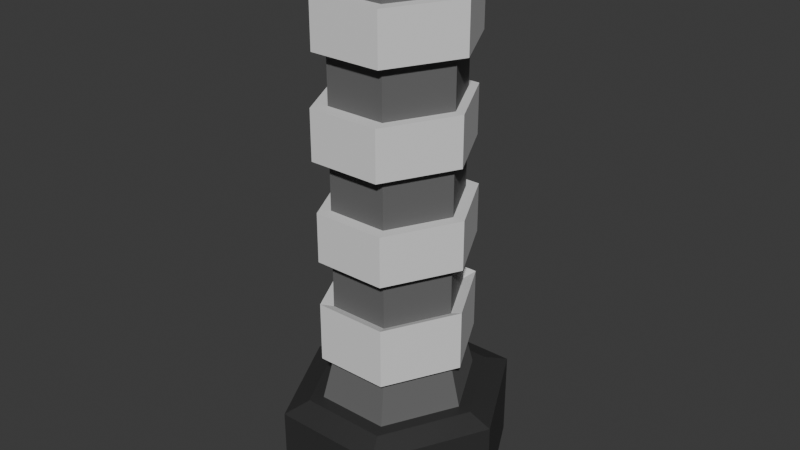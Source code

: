 # Source: IronSwordHandle.blend  (saved by Blender 4.2.66; exported with 4.5.12 LTS)
import bpy
from mathutils import Matrix  # noqa: F401  (used for matrix-valued properties, if any)

bpy.ops.wm.read_factory_settings(use_empty=True)
scene = bpy.context.scene
scene.name = 'Scene'

# ---- collections
col_collection = bpy.data.collections.new('Collection'); scene.collection.children.link(col_collection)

# ---- materials (node trees are filled in below, after node groups)
mat_base = bpy.data.materials.new('Base')
mat_material = bpy.data.materials.new('Material')
mat_knob = bpy.data.materials.new('Knob')

# ---- material node trees
mat_base.use_nodes = True; mat_base.node_tree.nodes.clear()
_N = mat_base.node_tree.nodes; _L = mat_base.node_tree.links
n0 = _N.new('ShaderNodeBsdfPrincipled'); n0.name = 'Principled BSDF'; n0.location = (10, 300)
n0.inputs[0].default_value = (0.1435, 0.1435, 0.1435, 1.0)
n0.inputs[3].default_value = 1.1
n1 = _N.new('ShaderNodeOutputMaterial'); n1.name = 'Material Output'; n1.location = (300, 300)
_L.new(n0.outputs[0], n1.inputs[0])
n1.is_active_output = True
mat_material.use_nodes = True; mat_material.node_tree.nodes.clear()
_N = mat_material.node_tree.nodes; _L = mat_material.node_tree.links
n0 = _N.new('ShaderNodeBsdfPrincipled'); n0.name = 'Principled BSDF'; n0.location = (10, 300)
n1 = _N.new('ShaderNodeOutputMaterial'); n1.name = 'Material Output'; n1.location = (300, 300)
_L.new(n0.outputs[0], n1.inputs[0])
n1.is_active_output = True
mat_knob.use_nodes = True; mat_knob.node_tree.nodes.clear()
_N = mat_knob.node_tree.nodes; _L = mat_knob.node_tree.links
n0 = _N.new('ShaderNodeBsdfPrincipled'); n0.name = 'Principled BSDF'; n0.location = (10, 300)
n0.inputs[0].default_value = (0.0331, 0.0331, 0.0331, 1.0)
n1 = _N.new('ShaderNodeOutputMaterial'); n1.name = 'Material Output'; n1.location = (300, 300)
_L.new(n0.outputs[0], n1.inputs[0])
n1.is_active_output = True

# ---- world
world_world = bpy.data.worlds.new('World'); scene.world = world_world
world_world.use_nodes = True; world_world.node_tree.nodes.clear()
_N = world_world.node_tree.nodes; _L = world_world.node_tree.links
n0 = _N.new('ShaderNodeOutputWorld'); n0.name = 'World Output'; n0.location = (300, 300)
n1 = _N.new('ShaderNodeBackground'); n1.name = 'Background'; n1.location = (10, 300)
n1.inputs[0].default_value = (0.05088, 0.05088, 0.05088, 1.0)
_L.new(n1.outputs[0], n0.inputs[0])
n0.is_active_output = True
world_world.color = (0.05088, 0.05088, 0.05088)
world_world.sun_shadow_jitter_overblur = 0.0

# ---- meshes
me_cube_003 = bpy.data.meshes.new('Cube.003')
me_cube_003.from_pydata([(-0.0194, -0.03641, 0.3522), (-0.0194, 0.03914, 0.3522), (0.0194, -0.03641, 0.3522), (0.0194, 0.03914, 0.3522), (-0.03881, 0.001362, 0.3522), (0.03881, 0.001362, 0.3522), (0.0194, -0.03641, 0.3207), (0.0194, -0.03641, 0.2891), (0.0194, -0.03641, 0.2576), (0.0194, -0.03641, 0.2261), (0.0194, -0.03641, 0.1945), (0.0194, -0.03641, 0.163), (0.0194, -0.03641, 0.1315), (0.0194, -0.03641, 0.09993), (0.02328, -0.04397, 0.06839), (0.04657, 0.001362, 0.06839), (0.03881, 0.001362, 0.09993), (0.03881, 0.001362, 0.1315), (0.03881, 0.001362, 0.163), (0.03881, 0.001362, 0.1945), (0.03881, 0.001362, 0.2261), (0.03881, 0.001362, 0.2576), (0.03881, 0.001362, 0.2891), (0.03881, 0.001362, 0.3207), (-0.0194, -0.03641, 0.3207), (-0.0194, -0.03641, 0.2891), (-0.0194, -0.03641, 0.2576), (-0.0194, -0.03641, 0.2261), (-0.0194, -0.03641, 0.1945), (-0.0194, -0.03641, 0.163), (-0.0194, -0.03641, 0.1315), (-0.0194, -0.03641, 0.09993), (-0.02328, -0.04397, 0.06839), (0.0194, 0.03914, 0.3207), (0.0194, 0.03914, 0.2891), (0.0194, 0.03914, 0.2576), (0.0194, 0.03914, 0.2261), (0.0194, 0.03914, 0.1945), (0.0194, 0.03914, 0.163), (0.0194, 0.03914, 0.1315), (0.0194, 0.03914, 0.09993), (0.02328, 0.04669, 0.06839), (-0.02328, 0.04669, 0.06839), (-0.0194, 0.03914, 0.09993), (-0.0194, 0.03914, 0.1315), (-0.0194, 0.03914, 0.163), (-0.0194, 0.03914, 0.1945), (-0.0194, 0.03914, 0.2261), (-0.0194, 0.03914, 0.2576), (-0.0194, 0.03914, 0.2891), (-0.0194, 0.03914, 0.3207), (-0.04657, 0.001362, 0.06839), (-0.03881, 0.001362, 0.09993), (-0.03881, 0.001362, 0.1315), (-0.03881, 0.001362, 0.163), (-0.03881, 0.001362, 0.1945), (-0.03881, 0.001362, 0.2261), (-0.03881, 0.001362, 0.2576), (-0.03881, 0.001362, 0.2891), (-0.03881, 0.001362, 0.3207), (0.02328, -0.04397, 0.3207), (0.02328, -0.04397, 0.2891), (0.04657, 0.001362, 0.2891), (0.04657, 0.001362, 0.3207), (-0.02328, -0.04397, 0.3207), (-0.02328, -0.04397, 0.2891), (0.02328, 0.04669, 0.3207), (0.02328, 0.04669, 0.2891), (-0.02328, 0.04669, 0.2891), (-0.02328, 0.04669, 0.3207), (-0.04657, 0.001362, 0.2891), (-0.04657, 0.001362, 0.3207), (0.02183, -0.04491, 0.2576), (0.02183, -0.04491, 0.2261), (0.04511, 0.0004175, 0.2261), (-0.02474, -0.04491, 0.2576), (-0.02474, -0.04491, 0.2261), (0.02183, 0.04575, 0.2261), (-0.02474, 0.04575, 0.2261), (-0.02474, 0.04575, 0.2576), (-0.04802, 0.0004175, 0.2261), (-0.04802, 0.0004175, 0.2576), (0.04511, 0.0004175, 0.2576), (0.02183, 0.04575, 0.2576), (0.02328, -0.04397, 0.1945), (0.02328, -0.04397, 0.163), (0.04657, 0.001362, 0.163), (0.04657, 0.001362, 0.1945), (-0.02328, -0.04397, 0.1945), (-0.02328, -0.04397, 0.163), (0.02328, 0.04669, 0.1945), (0.02328, 0.04669, 0.163), (-0.02328, 0.04669, 0.163), (-0.02328, 0.04669, 0.1945), (-0.04657, 0.001362, 0.163), (-0.04657, 0.001362, 0.1945), (0.02328, -0.04397, 0.1346), (0.02328, -0.04397, 0.09677), (0.04657, 0.001362, 0.09677), (0.04657, 0.001362, 0.1346), (-0.02328, -0.04397, 0.1346), (-0.02328, -0.04397, 0.09677), (0.02328, 0.04669, 0.1346), (0.02328, 0.04669, 0.09677), (-0.02328, 0.04669, 0.09677), (-0.02328, 0.04669, 0.1346), (-0.04657, 0.001362, 0.09677), (-0.04657, 0.001362, 0.1346), (0.02747, -0.05212, 0.06839), (0.03493, -0.06663, 0.06273), (0.03309, -0.04397, 0.001525), (0.03493, -0.06663, 0.007183), (0.06985, 0.001362, 0.007183), (0.05638, 0.001362, 0.001525), (-0.06985, 0.001362, 0.007183), (-0.05638, 0.001362, 0.001525), (-0.03309, -0.04397, 0.001525), (-0.03493, -0.06663, 0.007183), (0.03493, 0.06936, 0.007183), (0.03309, 0.04669, 0.001525), (-0.03309, 0.04669, 0.001525), (-0.03493, 0.06936, 0.007183), (-0.03493, -0.06663, 0.06273), (-0.02747, -0.05212, 0.06839), (0.03493, 0.06936, 0.06273), (0.02747, 0.05485, 0.06839), (0.055, 0.001362, 0.06839), (0.06985, 0.001362, 0.06273), (-0.02747, 0.05485, 0.06839), (-0.03493, 0.06936, 0.06273), (-0.055, 0.001362, 0.06839), (-0.06985, 0.001362, 0.06273)], [], [(51, 42, 128, 130), (42, 41, 125, 128), (127, 109, 111, 112), (109, 122, 117, 111), (41, 15, 126, 125), (3, 1, 4, 0, 2, 5), (0, 4, 59, 24), (22, 34, 67, 62), (25, 58, 57, 26), (27, 9, 73, 76), (27, 56, 55, 28), (45, 54, 94, 92), (29, 54, 53, 30), (44, 39, 102, 105), (31, 52, 51, 32), (3, 5, 23, 33), (7, 22, 62, 61), (34, 22, 21, 35), (36, 20, 19, 37), (29, 11, 85, 89), (38, 18, 17, 39), (16, 40, 103, 98), (40, 16, 15, 41), (4, 1, 50, 59), (33, 23, 63, 66), (58, 49, 48, 57), (56, 27, 76, 80), (56, 47, 46, 55), (55, 46, 93, 95), (54, 45, 44, 53), (13, 16, 98, 97), (52, 43, 42, 51), (1, 3, 33, 50), (23, 6, 60, 63), (49, 34, 35, 48), (8, 26, 75, 72), (47, 36, 37, 46), (54, 29, 89, 94), (45, 38, 39, 44), (39, 17, 99, 102), (43, 40, 41, 42), (5, 2, 6, 23), (49, 58, 70, 68), (22, 7, 8, 21), (9, 20, 74, 73), (20, 9, 10, 19), (38, 45, 92, 91), (18, 11, 12, 17), (17, 12, 96, 99), (16, 13, 14, 15), (2, 0, 24, 6), (25, 7, 61, 65), (7, 25, 26, 8), (26, 57, 81, 75), (9, 27, 28, 10), (10, 28, 88, 84), (11, 29, 30, 12), (43, 52, 106, 104), (13, 31, 32, 14), (64, 71, 70, 65), (66, 63, 62, 67), (71, 69, 68, 70), (69, 66, 67, 68), (63, 60, 61, 62), (60, 64, 65, 61), (50, 33, 66, 69), (24, 59, 71, 64), (6, 24, 64, 60), (34, 49, 68, 67), (58, 25, 65, 70), (59, 50, 69, 71), (21, 8, 72, 82), (75, 81, 80, 76), (81, 79, 78, 80), (79, 83, 77, 78), (82, 72, 73, 74), (72, 75, 76, 73), (83, 82, 74, 77), (57, 48, 79, 81), (47, 56, 80, 78), (48, 35, 83, 79), (36, 47, 78, 77), (88, 95, 94, 89), (90, 87, 86, 91), (95, 93, 92, 94), (93, 90, 91, 92), (87, 84, 85, 86), (84, 88, 89, 85), (19, 10, 84, 87), (37, 19, 87, 90), (11, 18, 86, 85), (18, 38, 91, 86), (46, 37, 90, 93), (28, 55, 95, 88), (100, 107, 106, 101), (102, 99, 98, 103), (107, 105, 104, 106), (105, 102, 103, 104), (99, 96, 97, 98), (96, 100, 101, 97), (30, 53, 107, 100), (12, 30, 100, 96), (40, 43, 104, 103), (53, 44, 105, 107), (52, 31, 101, 106), (31, 13, 97, 101), (14, 32, 123, 108), (115, 113, 110, 116), (120, 119, 113, 115), (124, 127, 112, 118), (32, 51, 130, 123), (129, 124, 118, 121), (122, 131, 114, 117), (131, 129, 121, 114), (115, 116, 117, 114), (119, 120, 121, 118), (113, 119, 118, 112), (116, 110, 111, 117), (120, 115, 114, 121), (110, 113, 112, 111), (131, 122, 123, 130), (127, 124, 125, 126), (129, 131, 130, 128), (124, 129, 128, 125), (109, 127, 126, 108), (122, 109, 108, 123), (15, 14, 108, 126), (35, 21, 82, 83), (36, 77, 74, 20)])
me_cube_003.polygons.foreach_set('material_index', [2, 2, 2, 2, 2, 0, 0, 1, 0, 1, 0, 1, 0, 1, 0, 0, 1, 0, 0, 1, 0, 1, 0, 0, 1, 0, 1, 0, 1, 0, 1, 0, 0, 1, 0, 1, 0, 1, 0, 1, 0, 0, 1, 0, 1, 0, 1, 0, 1, 0, 0, 1, 0, 1, 0, 1, 0, 1, 0, 1, 1, 1, 1, 1, 1, 1, 1, 1, 1, 1, 1, 1, 1, 1, 1, 1, 1, 1, 1, 1, 1, 1, 1, 1, 1, 1, 1, 1, 1, 1, 1, 1, 1, 1, 1, 1, 1, 1, 1, 1, 1, 1, 1, 1, 1, 1, 2, 2, 2, 2, 2, 2, 2, 2, 2, 2, 2, 2, 2, 2, 2, 2, 2, 2, 2, 2, 2, 1, 1])
_uv = me_cube_003.uv_layers.new(name='UVMap')
_uv.uv.foreach_set('vector', [0.0504, 0.2568, 0.04807, 0.2586, 0.04594, 0.2394, 0.0507, 0.2369, 0.04807, 0.2586, 0.05526, 0.2386, 0.05209, 0.2081, 0.04594, 0.2394, 0.03954, 0.1719, 0.03733, 0.1959, 0.01935, 0.1513, 0.02445, 0.1066, 0.03733, 0.1959, 0.05229, 0.2285, 0.04301, 0.2046, 0.01935, 0.1513, 0.05526, 0.2386, 0.0421, 0.227, 0.04114, 0.1954, 0.05209, 0.2081, 0.04477, 0.9217, 0.04816, 0.8632, 0.05025, 0.8534, 0.05285, 0.863, 0.05861, 0.9213, 0.05251, 1.0, 0.05285, 0.863, 0.05025, 0.8534, 0.04951, 0.8225, 0.05809, 0.8327, 0.05571, 0.7812, 0.04747, 0.7738, 0.04784, 0.799, 0.05439, 0.8046, 0.05319, 0.752, 0.0472, 0.7548, 0.04324, 0.6913, 0.05674, 0.698, 0.05571, 0.5905, 0.06704, 0.5804, 0.06917, 0.607, 0.0531, 0.616, 0.05571, 0.5905, 0.04276, 0.5961, 0.04595, 0.5292, 0.0527, 0.5343, 0.04421, 0.4392, 0.04732, 0.4456, 0.04714, 0.4663, 0.04393, 0.4634, 0.05093, 0.4403, 0.04732, 0.4456, 0.04769, 0.3875, 0.04973, 0.3921, 0.04572, 0.3914, 0.04993, 0.3885, 0.0491, 0.3643, 0.04595, 0.3681, 0.05019, 0.2985, 0.0481, 0.2992, 0.0504, 0.2568, 0.04959, 0.2671, 0.04477, 0.9217, 0.05251, 1.0, 0.05218, 0.8803, 0.04452, 0.8686, 0.05512, 0.7676, 0.05571, 0.7812, 0.05439, 0.8046, 0.05609, 0.7943, 0.04747, 0.7738, 0.05571, 0.7812, 0.07341, 0.7356, 0.03041, 0.7354, 0.03067, 0.5584, 0.07301, 0.5599, 0.05432, 0.5177, 0.04581, 0.5222, 0.05093, 0.4403, 0.04767, 0.4377, 0.04831, 0.4611, 0.0509, 0.4645, 0.04977, 0.436, 0.04925, 0.4411, 0.04784, 0.3836, 0.04993, 0.3885, 0.04608, 0.2873, 0.0506, 0.2865, 0.0502, 0.3111, 0.04626, 0.3106, 0.0506, 0.2865, 0.04608, 0.2873, 0.0421, 0.227, 0.05526, 0.2386, 0.05025, 0.8534, 0.04816, 0.8632, 0.04177, 0.8339, 0.04951, 0.8225, 0.04452, 0.8686, 0.05218, 0.8803, 0.05247, 0.8506, 0.05172, 0.8444, 0.0472, 0.7548, 0.04187, 0.7548, 0.03007, 0.7046, 0.04324, 0.6913, 0.04276, 0.5961, 0.05571, 0.5905, 0.0531, 0.616, 0.04321, 0.6187, 0.04276, 0.5961, 0.03003, 0.5838, 0.04001, 0.5315, 0.04595, 0.5292, 0.04595, 0.5292, 0.04001, 0.5315, 0.04093, 0.5072, 0.04613, 0.5083, 0.04732, 0.4456, 0.04421, 0.4392, 0.04572, 0.3914, 0.04769, 0.3875, 0.04166, 0.2924, 0.04608, 0.2873, 0.04626, 0.3106, 0.0431, 0.3145, 0.0481, 0.2992, 0.04532, 0.2968, 0.04807, 0.2586, 0.0504, 0.2568, 0.04816, 0.8632, 0.04477, 0.9217, 0.04452, 0.8686, 0.04177, 0.8339, 0.05218, 0.8803, 0.05864, 0.8673, 0.05159, 0.8429, 0.05247, 0.8506, 0.04187, 0.7548, 0.04747, 0.7738, 0.03041, 0.7354, 0.03007, 0.7046, 0.06813, 0.7137, 0.05674, 0.698, 0.05303, 0.6726, 0.06911, 0.6868, 0.03003, 0.5838, 0.03067, 0.5584, 0.04581, 0.5222, 0.04001, 0.5315, 0.04732, 0.4456, 0.05093, 0.4403, 0.0509, 0.4645, 0.04714, 0.4663, 0.04421, 0.4392, 0.04977, 0.436, 0.04993, 0.3885, 0.04572, 0.3914, 0.04993, 0.3885, 0.04784, 0.3836, 0.04753, 0.3626, 0.0491, 0.3643, 0.04532, 0.2968, 0.0506, 0.2865, 0.05526, 0.2386, 0.04807, 0.2586, 0.05251, 1.0, 0.05861, 0.9213, 0.05864, 0.8673, 0.05218, 0.8803, 0.04187, 0.7548, 0.0472, 0.7548, 0.04765, 0.7725, 0.04109, 0.7763, 0.05571, 0.7812, 0.05512, 0.7676, 0.06813, 0.7137, 0.07341, 0.7356, 0.06704, 0.5804, 0.07301, 0.5599, 0.1135, 0.595, 0.06917, 0.607, 0.07301, 0.5599, 0.06704, 0.5804, 0.05427, 0.5287, 0.05432, 0.5177, 0.04977, 0.436, 0.04421, 0.4392, 0.04393, 0.4634, 0.05012, 0.4594, 0.04925, 0.4411, 0.04767, 0.4377, 0.04585, 0.3897, 0.04784, 0.3836, 0.04784, 0.3836, 0.04585, 0.3897, 0.04598, 0.3657, 0.04753, 0.3626, 0.04608, 0.2873, 0.04166, 0.2924, 0.03358, 0.2493, 0.0421, 0.227, 0.05861, 0.9213, 0.05285, 0.863, 0.05809, 0.8327, 0.05864, 0.8673, 0.05319, 0.752, 0.05512, 0.7676, 0.05609, 0.7943, 0.05518, 0.7735, 0.05512, 0.7676, 0.05319, 0.752, 0.05674, 0.698, 0.06813, 0.7137, 0.05674, 0.698, 0.04324, 0.6913, 0.04343, 0.669, 0.05303, 0.6726, 0.06704, 0.5804, 0.05571, 0.5905, 0.0527, 0.5343, 0.05427, 0.5287, 0.05427, 0.5287, 0.0527, 0.5343, 0.05232, 0.5101, 0.05246, 0.5043, 0.04767, 0.4377, 0.05093, 0.4403, 0.04973, 0.3921, 0.04585, 0.3897, 0.04532, 0.2968, 0.0481, 0.2992, 0.04808, 0.3199, 0.04696, 0.3185, 0.04166, 0.2924, 0.05019, 0.2985, 0.04959, 0.2671, 0.03358, 0.2493, 0.05237, 0.8131, 0.04911, 0.8075, 0.04765, 0.7725, 0.05518, 0.7735, 0.05172, 0.8444, 0.05247, 0.8506, 0.05439, 0.8046, 0.04784, 0.799, 0.04911, 0.8075, 0.0466, 0.814, 0.04109, 0.7763, 0.04765, 0.7725, 0.0466, 0.814, 0.05172, 0.8444, 0.04784, 0.799, 0.04109, 0.7763, 0.05247, 0.8506, 0.05159, 0.8429, 0.05609, 0.7943, 0.05439, 0.8046, 0.05159, 0.8429, 0.05237, 0.8131, 0.05518, 0.7735, 0.05609, 0.7943, 0.04177, 0.8339, 0.04452, 0.8686, 0.05172, 0.8444, 0.0466, 0.814, 0.05809, 0.8327, 0.04951, 0.8225, 0.04911, 0.8075, 0.05237, 0.8131, 0.05864, 0.8673, 0.05809, 0.8327, 0.05237, 0.8131, 0.05159, 0.8429, 0.04747, 0.7738, 0.04187, 0.7548, 0.04109, 0.7763, 0.04784, 0.799, 0.0472, 0.7548, 0.05319, 0.752, 0.05518, 0.7735, 0.04765, 0.7725, 0.04951, 0.8225, 0.04177, 0.8339, 0.0466, 0.814, 0.04911, 0.8075, 0.07341, 0.7356, 0.06813, 0.7137, 0.06911, 0.6868, 0.1135, 0.6999, 0.05303, 0.6726, 0.04343, 0.669, 0.04321, 0.6187, 0.0531, 0.616, 0.04343, 0.669, 0.03229, 0.6764, 0.03175, 0.612, 0.04321, 0.6187, 0.03229, 0.6764, 0.0007281, 0.6884, 3.588e-05, 0.6046, 0.03175, 0.612, 0.1135, 0.6999, 0.06911, 0.6868, 0.06917, 0.607, 0.1135, 0.595, 0.06911, 0.6868, 0.05303, 0.6726, 0.0531, 0.616, 0.06917, 0.607, 0.1136, 3.59e-05, 0.1339, 3.588e-05, 0.1339, 0.02381, 0.1136, 0.02381, 0.04324, 0.6913, 0.03007, 0.7046, 0.03229, 0.6764, 0.04343, 0.669, 0.03003, 0.5838, 0.04276, 0.5961, 0.04321, 0.6187, 0.03175, 0.612, 0.03007, 0.7046, 0.03041, 0.7354, 0.0007281, 0.6884, 0.03229, 0.6764, 0.03067, 0.5584, 0.03003, 0.5838, 0.03175, 0.612, 3.588e-05, 0.6046, 0.05232, 0.5101, 0.04613, 0.5083, 0.04714, 0.4663, 0.0509, 0.4645, 0.04814, 0.4996, 0.05264, 0.498, 0.04996, 0.461, 0.05012, 0.4594, 0.04613, 0.5083, 0.04093, 0.5072, 0.04393, 0.4634, 0.04714, 0.4663, 0.04093, 0.5072, 0.04814, 0.4996, 0.05012, 0.4594, 0.04393, 0.4634, 0.05264, 0.498, 0.05246, 0.5043, 0.04831, 0.4611, 0.04996, 0.461, 0.05246, 0.5043, 0.05232, 0.5101, 0.0509, 0.4645, 0.04831, 0.4611, 0.05432, 0.5177, 0.05427, 0.5287, 0.05246, 0.5043, 0.05264, 0.498, 0.04581, 0.5222, 0.05432, 0.5177, 0.05264, 0.498, 0.04814, 0.4996, 0.04767, 0.4377, 0.04925, 0.4411, 0.04996, 0.461, 0.04831, 0.4611, 0.04925, 0.4411, 0.04977, 0.436, 0.05012, 0.4594, 0.04996, 0.461, 0.04001, 0.5315, 0.04581, 0.5222, 0.04814, 0.4996, 0.04093, 0.5072, 0.0527, 0.5343, 0.04595, 0.5292, 0.04613, 0.5083, 0.05232, 0.5101, 0.04941, 0.3689, 0.04769, 0.3675, 0.04808, 0.3199, 0.04875, 0.3201, 0.0491, 0.3643, 0.04753, 0.3626, 0.04626, 0.3106, 0.0502, 0.3111, 0.04769, 0.3675, 0.04595, 0.3681, 0.04696, 0.3185, 0.04808, 0.3199, 0.04595, 0.3681, 0.0491, 0.3643, 0.0502, 0.3111, 0.04696, 0.3185, 0.04753, 0.3626, 0.04598, 0.3657, 0.0431, 0.3145, 0.04626, 0.3106, 0.04598, 0.3657, 0.04941, 0.3689, 0.04875, 0.3201, 0.0431, 0.3145, 0.04973, 0.3921, 0.04769, 0.3875, 0.04769, 0.3675, 0.04941, 0.3689, 0.04585, 0.3897, 0.04973, 0.3921, 0.04941, 0.3689, 0.04598, 0.3657, 0.0506, 0.2865, 0.04532, 0.2968, 0.04696, 0.3185, 0.0502, 0.3111, 0.04769, 0.3875, 0.04572, 0.3914, 0.04595, 0.3681, 0.04769, 0.3675, 0.0481, 0.2992, 0.05019, 0.2985, 0.04875, 0.3201, 0.04808, 0.3199, 0.05019, 0.2985, 0.04166, 0.2924, 0.0431, 0.3145, 0.04875, 0.3201, 0.03358, 0.2493, 0.04959, 0.2671, 0.05201, 0.2489, 0.03537, 0.2253, 0.06146, 0.201, 0.02279, 0.07683, 0.01917, 0.1347, 0.0463, 0.1964, 0.06756, 0.1642, 0.04481, 3.575e-05, 0.02279, 0.07683, 0.06146, 0.201, 0.046, 0.1705, 0.03954, 0.1719, 0.02445, 0.1066, 0.05336, 0.07397, 0.04959, 0.2671, 0.0504, 0.2568, 0.0507, 0.2369, 0.05201, 0.2489, 0.0475, 0.2167, 0.046, 0.1705, 0.05336, 0.07397, 0.07074, 0.175, 0.05229, 0.2285, 0.05168, 0.2254, 0.06027, 0.2051, 0.04301, 0.2046, 0.05168, 0.2254, 0.0475, 0.2167, 0.07074, 0.175, 0.06027, 0.2051, 0.06146, 0.201, 0.0463, 0.1964, 0.04301, 0.2046, 0.06027, 0.2051, 0.04481, 3.575e-05, 0.06756, 0.1642, 0.07074, 0.175, 0.05336, 0.07397, 0.02279, 0.07683, 0.04481, 3.575e-05, 0.05336, 0.07397, 0.02445, 0.1066, 0.0463, 0.1964, 0.01917, 0.1347, 0.01935, 0.1513, 0.04301, 0.2046, 0.06756, 0.1642, 0.06146, 0.201, 0.06027, 0.2051, 0.07074, 0.175, 0.01917, 0.1347, 0.02279, 0.07683, 0.02445, 0.1066, 0.01935, 0.1513, 0.05168, 0.2254, 0.05229, 0.2285, 0.05201, 0.2489, 0.0507, 0.2369, 0.03954, 0.1719, 0.046, 0.1705, 0.05209, 0.2081, 0.04114, 0.1954, 0.0475, 0.2167, 0.05168, 0.2254, 0.0507, 0.2369, 0.04594, 0.2394, 0.046, 0.1705, 0.0475, 0.2167, 0.04594, 0.2394, 0.05209, 0.2081, 0.03733, 0.1959, 0.03954, 0.1719, 0.04114, 0.1954, 0.03537, 0.2253, 0.05229, 0.2285, 0.03733, 0.1959, 0.03537, 0.2253, 0.05201, 0.2489, 0.0421, 0.227, 0.03358, 0.2493, 0.03537, 0.2253, 0.04114, 0.1954, 0.03041, 0.7354, 0.07341, 0.7356, 0.1339, 3.588e-05, 0.0007281, 0.6884, 0.03067, 0.5584, 3.588e-05, 0.6046, 0.1339, 0.02381, 0.07301, 0.5599])
me_cube_003.materials.append(mat_base)
me_cube_003.materials.append(mat_material)
me_cube_003.materials.append(mat_knob)
me_cube_003.update()

# ---- objects
ob_handle_001 = bpy.data.objects.new('Handle.001', me_cube_003)

# ---- transforms, parenting, visibility, modifiers, constraints
ob_handle_001.location = (0.0, 0.0, 0.0)
ob_handle_001.scale = (0.7, 0.7, 0.7)

# ---- collection membership
col_collection.objects.link(ob_handle_001)

# ---- scene / render settings (as saved in the file)
scene.frame_start = 1; scene.frame_end = 250; scene.frame_set(1)
scene.render.engine = 'BLENDER_EEVEE_NEXT'
bpy.context.view_layer.update()

# ---- added for rendering (the .blend has no active camera and no usable light): camera, sun
cam_auto = bpy.data.cameras.new('AutoCamera')
cam_auto.lens = 50.0
cam_auto.sensor_width = 36.0
cam_auto.clip_end = 1000.0
ob_auto_camera = bpy.data.objects.new('AutoCamera', cam_auto)
scene.collection.objects.link(ob_auto_camera)
ob_auto_camera.location = (0.259858, -0.310877, 0.33169)
ob_auto_camera.rotation_euler = (1.09748, -7.21219e-08, 0.694738)
scene.camera = ob_auto_camera
light_auto_sun = bpy.data.lights.new('AutoSun', 'SUN')
light_auto_sun.energy = 3.0
light_auto_sun.angle = 0.0523599
ob_auto_sun = bpy.data.objects.new('AutoSun', light_auto_sun)
scene.collection.objects.link(ob_auto_sun)
ob_auto_sun.rotation_euler = (0.872665, 0.174533, 0.523599)
bpy.context.view_layer.update()
